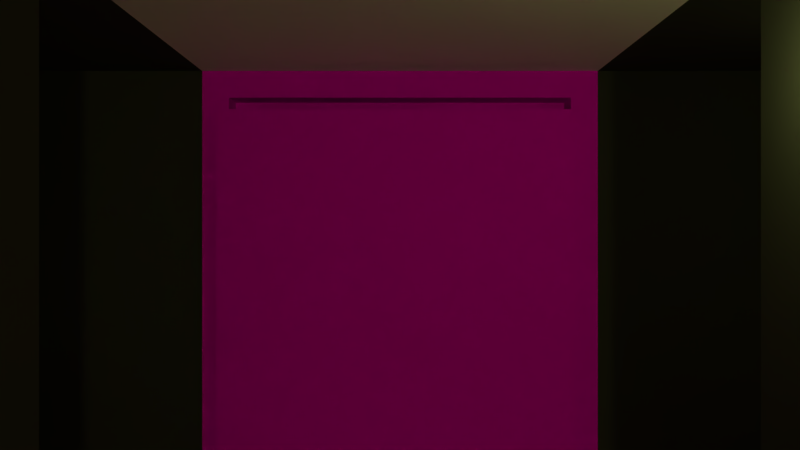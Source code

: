 # Source: castelo.blend  (saved by Blender 2.78.0; exported with 4.5.12 LTS)
import bpy
from mathutils import Matrix  # noqa: F401  (used for matrix-valued properties, if any)

bpy.ops.wm.read_factory_settings(use_empty=True)
scene = bpy.context.scene
scene.name = 'Scene'

# ---- collections
col_collection_1 = bpy.data.collections.new('Collection 1'); scene.collection.children.link(col_collection_1)

# ---- images (referenced by path relative to the original .blend; pixels are not part of the script)
import os
ASSET_DIR = os.environ.get("B2B_ASSET_DIR", "")  # directory of the original .blend (textures are referenced by path, not embedded)
HERE = os.path.dirname(os.path.abspath(__file__))  # packed textures are extracted next to this script under _unpacked/

def load_image(name, relpath, width, height, colorspace="sRGB"):
    """Load a texture the original file referenced (path relative to the .blend, or extracted next to this script)."""
    p = next((c for c in (os.path.join(HERE, relpath), os.path.join(ASSET_DIR, relpath)) if relpath and os.path.exists(c)), "")
    if p:
        img = bpy.data.images.load(p, check_existing=True)
        img.name = name
    else:  # same state as the original file: an image datablock whose file is absent (Cycles renders it pink)
        img = bpy.data.images.new(name, width, height)
        img.source = "FILE"
        img.filepath = "//" + (relpath or name)
    img.colorspace_settings.name = colorspace
    return img
img_stonewall01_jpg = load_image('stoneWall01.jpg', 'stoneWall01.jpg', 1024, 1024, 'sRGB')
img_medievaldoor02_png = load_image('medievalDoor02.png', 'medievalDoor02.png', 1024, 1024, 'sRGB')

# ---- materials (node trees are filled in below, after node groups)
mat_wall01 = bpy.data.materials.new('wall01')
mat_wall01.alpha_threshold = 0.0
mat_wall01.roughness = 0.5
mat_wall01.line_color = (0.0, 0.0, 0.0, 1.0)
mat_wall2 = bpy.data.materials.new('wall2')
mat_wall2.alpha_threshold = 0.0
mat_wall2.diffuse_color = (0.04607, 0.04696, 0.04064, 1.0)
mat_wall2.roughness = 0.5
mat_wall001 = bpy.data.materials.new('wall001')
mat_wall001.alpha_threshold = 0.0
mat_wall001.roughness = 0.5
mat_door = bpy.data.materials.new('door')
mat_door.alpha_threshold = 0.0
mat_door.roughness = 0.5

# ---- material node trees
mat_wall001.use_nodes = True; mat_wall001.node_tree.nodes.clear()
_N = mat_wall001.node_tree.nodes; _L = mat_wall001.node_tree.links
n0 = _N.new('ShaderNodeOutputMaterial'); n0.name = 'Material Output'; n0.location = (300, 300)
n1 = _N.new('ShaderNodeBsdfDiffuse'); n1.name = 'Diffuse BSDF'; n1.location = (10, 300)
n2 = _N.new('ShaderNodeTexImage'); n2.name = 'Image Texture'; n2.location = (-180, 300)
n2.width = 140
n2.image = img_stonewall01_jpg
_L.new(n1.outputs[0], n0.inputs[0])
_L.new(n2.outputs[0], n1.inputs[0])
n0.is_active_output = True
mat_door.use_nodes = True; mat_door.node_tree.nodes.clear()
_N = mat_door.node_tree.nodes; _L = mat_door.node_tree.links
n0 = _N.new('ShaderNodeOutputMaterial'); n0.name = 'Material Output'; n0.location = (300, 300)
n1 = _N.new('ShaderNodeBsdfDiffuse'); n1.name = 'Diffuse BSDF'; n1.location = (10, 300)
n2 = _N.new('ShaderNodeTexImage'); n2.name = 'Image Texture'; n2.location = (-180, 300)
n2.width = 140
n2.image = img_medievaldoor02_png
_L.new(n1.outputs[0], n0.inputs[0])
_L.new(n2.outputs[0], n1.inputs[0])
n0.is_active_output = True

# ---- world
world_world = bpy.data.worlds.new('World'); scene.world = world_world
world_world.color = (0.05088, 0.05088, 0.05088)
world_world.use_sun_shadow = False
world_world.sun_shadow_jitter_overblur = 0.0
world_world.cycles.sampling_method = 'MANUAL'

# ---- cameras
cam_camera = bpy.data.cameras.new('Camera')
cam_camera.clip_end = 100.0
cam_camera.lens = 35.0
cam_camera.sensor_width = 32.0
cam_camera.sensor_height = 18.0
cam_camera.ortho_scale = 7.314
cam_camera.panorama_type = 'EQUIRECTANGULAR'
cam_camera.dof.focus_distance = 0.0

# ---- lights
light_point_008 = bpy.data.lights.new('Point.008', 'POINT')
light_point_008.color = (0.8984, 1.0, 0.3114)
light_point_008.transmission_factor = 0.0
light_point_008.energy = 30.0
light_point_008.shadow_buffer_clip_start = 0.5
light_point_008.shadow_soft_size = 0.1
light_point_008.shadow_maximum_resolution = 0.006
light_point_008.use_absolute_resolution = True
light_point_007 = bpy.data.lights.new('Point.007', 'POINT')
light_point_007.color = (0.8984, 1.0, 0.3114)
light_point_007.transmission_factor = 0.0
light_point_007.energy = 3.0
light_point_007.shadow_buffer_clip_start = 0.5
light_point_007.shadow_soft_size = 0.1
light_point_007.shadow_maximum_resolution = 0.006
light_point_007.use_absolute_resolution = True
light_point_006 = bpy.data.lights.new('Point.006', 'POINT')
light_point_006.color = (0.8984, 1.0, 0.3114)
light_point_006.transmission_factor = 0.0
light_point_006.energy = 3.0
light_point_006.shadow_buffer_clip_start = 0.5
light_point_006.shadow_soft_size = 0.1
light_point_006.shadow_maximum_resolution = 0.006
light_point_006.use_absolute_resolution = True
light_point_005 = bpy.data.lights.new('Point.005', 'POINT')
light_point_005.color = (0.8984, 1.0, 0.3114)
light_point_005.transmission_factor = 0.0
light_point_005.energy = 3.0
light_point_005.shadow_buffer_clip_start = 0.5
light_point_005.shadow_soft_size = 0.1
light_point_005.shadow_maximum_resolution = 0.006
light_point_005.use_absolute_resolution = True
light_point_004 = bpy.data.lights.new('Point.004', 'POINT')
light_point_004.color = (0.8984, 1.0, 0.3114)
light_point_004.transmission_factor = 0.0
light_point_004.energy = 100.0
light_point_004.shadow_buffer_clip_start = 0.5
light_point_004.shadow_soft_size = 0.1
light_point_004.shadow_maximum_resolution = 0.006
light_point_004.use_absolute_resolution = True
light_point_003 = bpy.data.lights.new('Point.003', 'POINT')
light_point_003.color = (0.8984, 1.0, 0.3114)
light_point_003.transmission_factor = 0.0
light_point_003.energy = 3.0
light_point_003.shadow_buffer_clip_start = 0.5
light_point_003.shadow_soft_size = 0.1
light_point_003.shadow_maximum_resolution = 0.006
light_point_003.use_absolute_resolution = True

# ---- meshes
me_cube_001 = bpy.data.meshes.new('Cube.001')
me_cube_001.from_pydata([(7.827, 0.9837, 1.671), (7.827, 0.9837, -0.8661), (7.827, -1.016, 1.671), (7.827, -1.016, -0.8661), (5.827, 0.9837, 1.671), (5.827, 0.9837, -0.8661), (5.827, -1.016, 1.671), (5.827, -1.016, -0.8661)], [], [(0, 4, 6, 2), (5, 1, 3, 7), (3, 2, 6, 7), (1, 0, 2, 3), (5, 4, 0, 1), (7, 6, 4, 5)])
me_cube_001.use_remesh_preserve_volume = False
me_cube_001.use_remesh_preserve_attributes = False
me_cube_001.use_mirror_vertex_groups = False
me_cube_001.update()
me_cube = bpy.data.meshes.new('Cube')
me_cube.from_pydata([(1.0, 1.0, -1.0), (1.0, -1.0, -1.0), (-1.0, -1.0, -1.0), (-1.0, 1.0, -1.0), (1.0, 1.0, 1.3), (1.0, -1.0, 1.3), (-1.0, -1.0, 1.3), (-1.0, 1.0, 1.3), (1.0, -1.0, -1.0), (-1.0, -1.0, -1.0), (1.0, -1.0, 1.3), (-1.0, -1.0, 1.3), (1.0, -1.0, -1.0), (-1.0, -1.0, -1.0), (1.0, -1.0, 1.3), (-1.0, -1.0, 1.3), (1.0, -1.0, -1.0), (-1.0, -1.0, -1.0), (1.0, -1.0, 1.3), (-1.0, -1.0, 1.3), (1.0, -1.0, -1.0), (-1.0, -1.0, -1.0), (1.0, -1.0, 1.3), (-1.0, -1.0, 1.3), (1.0, -3.0, -1.0), (-1.0, -3.0, -1.0), (1.0, -3.0, 1.3), (-1.0, -3.0, 1.3), (1.0, -5.0, -1.0), (-1.0, -5.0, -1.0), (1.0, -5.0, 1.3), (-1.0, -5.0, 1.3), (0.865, 7.0, -1.015), (-0.865, 7.0, -1.015), (0.865, 7.0, 1.165), (-0.865, 7.0, 1.165), (-1.0, 3.0, -1.0), (-1.0, 5.0, -1.0), (1.0, 5.0, -1.0), (1.0, 3.0, -1.0), (1.0, 5.0, 1.3), (1.0, 3.0, 1.3), (-1.0, 5.0, 1.3), (-1.0, 3.0, 1.3), (7.0, 7.0, -1.0), (7.0, 7.0, 1.3), (7.0, 5.0, -1.0), (7.0, 5.0, 1.3), (3.0, 7.0, 1.3), (5.0, 7.0, 1.3), (5.0, 7.0, -1.0), (3.0, 7.0, -1.0), (3.0, 5.0, 1.3), (5.0, 5.0, 1.3), (5.0, 5.0, -1.0), (3.0, 5.0, -1.0), (-1.0, 7.0, -1.0), (-1.0, 7.0, 1.3), (-1.0, 5.0, -1.0), (-1.0, 5.0, 1.3), (-8.0, 7.0, -1.0), (-8.0, 7.0, 1.3), (-8.0, 5.0, -1.0), (-8.0, 5.0, 1.3), (-3.333, 5.0, 1.3), (-5.667, 5.0, 1.3), (-5.667, 5.0, -1.0), (-3.333, 5.0, -1.0), (-5.667, 7.0, -1.0), (-3.333, 7.0, -1.0), (-3.333, 7.0, 1.3), (-5.667, 7.0, 1.3), (0.8736, 6.92, -0.9601), (-0.9146, 6.92, -0.9601), (0.8736, 6.92, 1.096), (-0.9146, 6.92, 1.096), (1.0, 7.0, -1.0), (-1.0, 7.0, -1.0), (1.0, 7.0, 1.3), (-1.0, 7.0, 1.3), (0.865, 7.194, -1.015), (-0.865, 7.194, -1.015), (0.865, 7.194, 1.165), (-0.865, 7.194, 1.165), (0.865, 7.194, -0.865), (-0.865, 7.194, -0.865), (0.865, 7.194, 1.165), (-0.865, 7.194, 1.165)], [], [(0, 1, 2, 3), (4, 7, 6, 5), (0, 4, 5, 1), (2, 1, 8, 9), (2, 6, 7, 3), (38, 37, 77, 76), (11, 9, 13, 15), (5, 6, 11, 10), (6, 2, 9, 11), (1, 5, 10, 8), (14, 15, 19, 18), (9, 8, 12, 13), (10, 11, 15, 14), (8, 10, 14, 12), (19, 17, 21, 23), (12, 14, 18, 16), (15, 13, 17, 19), (13, 12, 16, 17), (23, 21, 25, 27), (17, 16, 20, 21), (18, 19, 23, 22), (16, 18, 22, 20), (26, 27, 31, 30), (21, 20, 24, 25), (22, 23, 27, 26), (20, 22, 26, 24), (28, 30, 31, 29), (24, 26, 30, 28), (27, 25, 29, 31), (25, 24, 28, 29), (35, 34, 82, 83), (50, 49, 45, 44), (42, 40, 78, 79), (42, 79, 57, 59), (3, 7, 43, 36), (36, 43, 42, 37), (7, 4, 41, 43), (43, 41, 40, 42), (4, 0, 39, 41), (41, 39, 38, 40), (0, 3, 36, 39), (39, 36, 37, 38), (47, 46, 44, 45), (49, 53, 47, 45), (54, 50, 44, 46), (53, 54, 46, 47), (40, 38, 55, 52), (52, 55, 54, 53), (38, 76, 51, 55), (55, 51, 50, 54), (78, 40, 52, 48), (48, 52, 53, 49), (76, 78, 48, 51), (51, 48, 49, 50), (66, 65, 63, 62), (37, 42, 59, 58), (77, 37, 58, 56), (79, 77, 56, 57), (62, 63, 61, 60), (68, 66, 62, 60), (65, 71, 61, 63), (71, 68, 60, 61), (57, 56, 69, 70), (70, 69, 68, 71), (59, 57, 70, 64), (64, 70, 71, 65), (56, 58, 67, 69), (69, 67, 66, 68), (58, 59, 64, 67), (67, 64, 65, 66), (74, 72, 73, 75), (33, 32, 76, 77), (32, 34, 78, 76), (35, 33, 77, 79), (34, 35, 79, 78), (82, 80, 84, 86), (34, 32, 80, 82), (33, 35, 83, 81), (86, 84, 85, 87), (81, 83, 87, 85), (80, 81, 85, 84), (83, 82, 86, 87)])
me_cube.polygons.foreach_set('material_index', [1, 1, 1, 0, 1, 0, 0, 0, 0, 0, 0, 0, 0, 0, 0, 0, 0, 0, 2, 0, 0, 0, 1, 0, 0, 2, 0, 1, 1, 1, 2, 1, 0, 0, 2, 1, 0, 1, 2, 1, 0, 1, 0, 1, 1, 1, 1, 2, 1, 0, 1, 0, 1, 2, 1, 0, 0, 0, 0, 1, 1, 1, 1, 0, 1, 0, 1, 0, 1, 0, 3, 2, 2, 2, 2, 2, 2, 2, 3, 2, 3, 2])
_uv = me_cube.uv_layers.new(name='UVMap')
_uv.uv.foreach_set('vector', [0.0, 0.0, 0.0, 0.0, 0.0, 0.0, 0.0, 0.0, 0.0, 0.0, 0.0, 0.0, 0.0, 0.0, 0.0, 0.0, 0.0, 0.0, 0.0, 0.0, 0.0, 0.0, 0.0, 0.0, 0.0, 0.0, 0.0, 0.0, 0.0, 0.0, 0.0, 0.0, 0.0, 0.0, 0.0, 0.0, 0.0, 0.0, 0.0, 0.0, 0.0, 0.0, 0.0, 0.0, 0.0, 0.0, 0.0, 0.0, 0.0, 0.0, 0.0, 0.0, 0.0, 0.0, 0.0, 0.0, 0.0, 0.0, 0.0, 0.0, 0.0, 0.0, 0.0, 0.0, 0.0, 0.0, 0.0, 0.0, 0.0, 0.0, 0.0, 0.0, 0.0, 0.0, 0.0, 0.0, 0.0, 0.0, 0.0, 0.0, 0.0, 0.0, 0.0, 0.0, 0.0, 0.0, 0.0, 0.0, 0.0, 0.0, 0.0, 0.0, 0.0, 0.0, 0.0, 0.0, 0.0, 0.0, 0.0, 0.0, 0.0, 0.0, 0.0, 0.0, 0.0, 0.0, 0.0, 0.0, 0.0, 0.0, 0.0, 0.0, 0.0, 0.0, 0.0, 0.0, 0.0, 0.0, 0.0, 0.0, 0.0, 0.0, 0.0, 0.0, 0.0, 0.0, 0.0, 0.0, 0.0, 0.0, 0.0, 0.0, 0.0, 0.0, 0.0, 0.0, 0.0, 0.0, 0.0, 0.0, 0.0, 0.0, 0.0, 0.0, 1.08, 1.561, 1.08, -0.701, -0.2308, -0.701, -0.2308, 1.561, 0.0, 0.0, 0.0, 0.0, 0.0, 0.0, 0.0, 0.0, 0.0, 0.0, 0.0, 0.0, 0.0, 0.0, 0.0, 0.0, 0.0, 0.0, 0.0, 0.0, 0.0, 0.0, 0.0, 0.0, 0.0, 0.0, 0.0, 0.0, 0.0, 0.0, 0.0, 0.0, 0.0, 0.0, 0.0, 0.0, 0.0, 0.0, 0.0, 0.0, 0.0, 0.0, 0.0, 0.0, 0.0, 0.0, 0.0, 0.0, 1.08, -0.701, 1.08, 1.561, -0.2308, 1.561, -0.2308, -0.701, 0.0, 0.0, 0.0, 0.0, 0.0, 0.0, 0.0, 0.0, 0.0, 0.0, 0.0, 0.0, 0.0, 0.0, 0.0, 0.0, 0.0, 0.0, 0.0, 0.0, 0.0, 0.0, 0.0, 0.0, 0.0, 0.0, 0.0, 0.0, 0.0, 0.0, 0.0, 0.0, 1.108, 1.244, 0.1938, 1.24, 0.1938, 1.24, 1.108, 1.244, 0.0, 0.0, 0.0, 0.0, 0.0, 0.0, 0.0, 0.0, 0.0, 0.0, 0.0, 0.0, 0.0, 0.0, 0.0, 0.0, 0.0, 0.0, 0.0, 0.0, 0.0, 0.0, 0.0, 0.0, 0.02465, -0.149, 0.02465, 2.065, 1.416, 1.94, 1.416, -0.2735, 0.0, 0.0, 0.0, 0.0, 0.0, 0.0, 0.0, 0.0, 0.0, 0.0, 0.0, 0.0, 0.0, 0.0, 0.0, 0.0, 0.0, 0.0, 0.0, 0.0, 0.0, 0.0, 0.0, 0.0, -0.1774, 1.208, -0.1774, -1.006, 1.214, -1.131, 1.214, 1.083, 0.0, 0.0, 0.0, 0.0, 0.0, 0.0, 0.0, 0.0, 0.0, 0.0, 0.0, 0.0, 0.0, 0.0, 0.0, 0.0, 0.0, 0.0, 0.0, 0.0, 0.0, 0.0, 0.0, 0.0, 0.0, 0.0, 0.0, 0.0, 0.0, 0.0, 0.0, 0.0, 0.0, 0.0, 0.0, 0.0, 0.0, 0.0, 0.0, 0.0, 0.0, 0.0, 0.0, 0.0, 0.0, 0.0, 0.0, 0.0, 0.0, 0.0, 0.0, 0.0, 0.0, 0.0, 0.0, 0.0, 0.0, 0.0, 0.0, 0.0, 0.0, 0.0, 0.0, 0.0, -0.1708, 0.8272, -0.1708, -0.4502, 0.9496, -0.8766, 0.9496, 0.4008, 0.0, 0.0, 0.0, 0.0, 0.0, 0.0, 0.0, 0.0, 0.0, 0.0, 0.0, 0.0, 0.0, 0.0, 0.0, 0.0, 0.0, 0.0, 0.0, 0.0, 0.0, 0.0, 0.0, 0.0, 0.0, 0.0, 0.0, 0.0, 0.0, 0.0, 0.0, 0.0, 0.0, 0.0, 0.0, 0.0, 0.0, 0.0, 0.0, 0.0, 0.1943, 0.8585, 0.1943, 2.136, 1.315, 1.71, 1.315, 0.4321, 0.0, 0.0, 0.0, 0.0, 0.0, 0.0, 0.0, 0.0, 0.0, 0.0, 0.0, 0.0, 0.0, 0.0, 0.0, 0.0, 0.0, 0.0, 0.0, 0.0, 0.0, 0.0, 0.0, 0.0, 0.0, 0.0, 0.0, 0.0, 0.0, 0.0, 0.0, 0.0, 0.0, 0.0, 0.0, 0.0, 0.0, 0.0, 0.0, 0.0, 0.0, 0.0, 0.0, 0.0, 0.0, 0.0, 0.0, 0.0, 0.0, 0.0, 0.0, 0.0, 0.0, 0.0, 0.0, 0.0, 0.0, 0.0, 0.0, 0.0, 0.0, 0.0, 0.0, 0.0, 0.0, 0.0, 0.0, 0.0, 0.0, 0.0, 0.0, 0.0, 0.0, 0.0, 0.0, 0.0, 0.0, 0.0, 0.0, 0.0, 0.0, 0.0, 0.0, 0.0, 0.0, 0.0, 0.0, 0.0, 0.0, 0.0, 0.0, 0.0, 0.0, 0.0, 0.0, 0.0, 0.0, 0.0, 0.0, 0.0, 0.0, 0.0, 0.0, 0.0, 0.0, 0.0, 0.0, 0.0, 0.0, 0.0, 0.0, 0.0, 0.0, 0.0, 0.0, 0.0, 0.0, 0.0, 0.0, 0.0, 0.0, 0.0, 0.0, 0.0, 0.0, 0.0, 0.0, 0.0, 0.7727, 0.9825, 0.7727, -0.1326, 0.2273, -0.1326, 0.2273, 0.9825, 1.108, -0.3593, 0.1938, -0.363, 0.1224, -0.4699, 1.18, -0.4656, 0.1938, -0.363, 0.1938, 1.24, 0.1224, 1.347, 0.1224, -0.4699, 1.108, 1.244, 1.108, -0.3593, 1.18, -0.4656, 1.18, 1.351, 0.1938, 1.24, 1.108, 1.244, 1.18, 1.351, 0.1224, 1.347, 0.1938, 1.24, 0.1938, -0.363, 0.1938, -0.363, 0.1938, 1.24, 0.1938, 1.24, 0.1938, -0.363, 0.1938, -0.363, 0.1938, 1.24, 1.108, -0.3593, 1.108, 1.244, 1.108, 1.244, 1.108, -0.3593, -0.01104, 1.036, -0.01104, -0.1578, 1.05, -0.1551, 1.05, 1.039, 1.108, -0.3593, 1.108, 1.244, 1.108, 1.244, 1.108, -0.3593, 0.1938, -0.363, 1.108, -0.3593, 1.108, -0.3593, 0.1938, -0.363, 1.108, 1.244, 0.1938, 1.24, 0.1938, 1.24, 1.108, 1.244])
me_cube.materials.append(mat_wall01)
me_cube.materials.append(mat_wall2)
me_cube.materials.append(mat_wall001)
me_cube.materials.append(mat_door)
me_cube.use_remesh_preserve_volume = False
me_cube.use_remesh_preserve_attributes = False
me_cube.use_mirror_vertex_groups = False
me_cube.update()

# ---- objects
ob_cube_001 = bpy.data.objects.new('Cube.001', me_cube_001)
ob_point_008 = bpy.data.objects.new('Point.008', light_point_008)
ob_point_007 = bpy.data.objects.new('Point.007', light_point_007)
ob_point_006 = bpy.data.objects.new('Point.006', light_point_006)
ob_point_005 = bpy.data.objects.new('Point.005', light_point_005)
ob_point_004 = bpy.data.objects.new('Point.004', light_point_004)
ob_point_003 = bpy.data.objects.new('Point.003', light_point_003)
ob_cube = bpy.data.objects.new('Cube', me_cube)
ob_camera = bpy.data.objects.new('Camera', cam_camera)

# ---- transforms, parenting, visibility, modifiers, constraints
ob_cube_001.location = (-8.338, 6.032, 0.5299)
ob_cube_001.scale = (0.4029, 0.4029, 0.6016)
ob_cube_001.lineart.crease_threshold = 0.0
ob_point_008.location = (-6.551, 6.025, 1.765)
ob_point_008.lineart.crease_threshold = 0.0
ob_point_007.location = (5.263, 5.41, 1.906)
ob_point_007.lineart.crease_threshold = 0.0
ob_point_006.location = (1.94, 5.41, 1.906)
ob_point_006.lineart.crease_threshold = 0.0
ob_point_005.location = (0.7873, 4.642, 1.906)
ob_point_005.lineart.crease_threshold = 0.0
ob_point_004.location = (0.7873, -1.006, 1.835)
ob_point_004.lineart.crease_threshold = 0.0
ob_point_003.location = (0.7873, 2.048, 1.4)
ob_point_003.lineart.crease_threshold = 0.0
ob_cube.location = (0.0, 0.0, 1.0)
ob_cube.lock_rotations_4d = False
ob_cube.empty_display_type = 'ARROWS'
ob_cube.lineart.crease_threshold = 0.0
ob_camera.location = (0.0, 2.576, 1.52)
ob_camera.rotation_euler = (1.571, 2.22e-16, 2.22e-16)
ob_camera.lock_rotations_4d = False
ob_camera.empty_display_type = 'ARROWS'
ob_camera.color = (0.0, 0.0, 0.0, 0.0)
ob_camera.display_type = 'WIRE'
ob_camera.lineart.crease_threshold = 0.0

# ---- collection membership
col_collection_1.objects.link(ob_cube_001)
col_collection_1.objects.link(ob_point_008)
col_collection_1.objects.link(ob_point_007)
col_collection_1.objects.link(ob_point_006)
col_collection_1.objects.link(ob_point_005)
col_collection_1.objects.link(ob_point_004)
col_collection_1.objects.link(ob_point_003)
col_collection_1.objects.link(ob_cube)
col_collection_1.objects.link(ob_camera)

# ---- scene / render settings (as saved in the file)
scene.camera = ob_camera
scene.frame_start = 1; scene.frame_end = 114; scene.frame_set(20)
scene.render.engine = 'CYCLES'
scene.render.image_settings.file_format = 'FFMPEG'
scene.render.image_settings.color_mode = 'RGB'
scene.render.resolution_percentage = 50
scene.render.dither_intensity = 0.0
scene.cycles.use_denoising = False
scene.cycles.samples = 128
scene.cycles.sampling_pattern = 'TABULATED_SOBOL'
scene.cycles.light_sampling_threshold = 0.0
scene.cycles.use_adaptive_sampling = False
scene.cycles.use_light_tree = False
scene.cycles.blur_glossy = 0.0
scene.cycles.sample_clamp_indirect = 0.0
scene.view_settings.view_transform = 'Standard'
bpy.context.view_layer.update()
